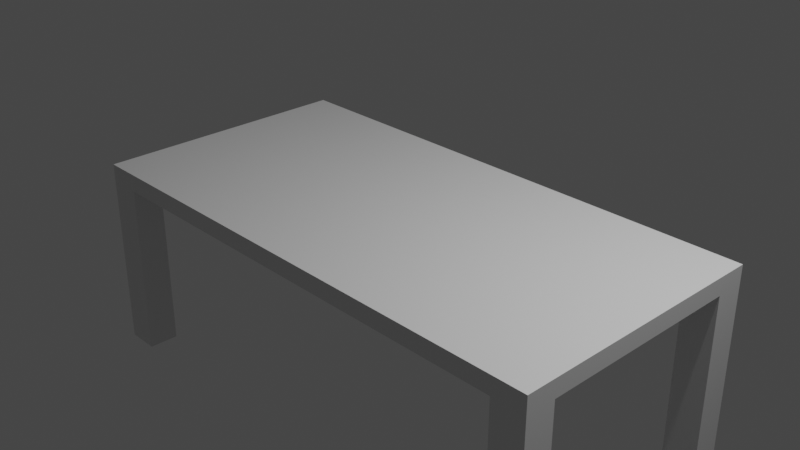 # Source: table_-_startFile.blend  (saved by Blender 3.3.6; exported with 4.5.12 LTS)
import bpy
from mathutils import Matrix  # noqa: F401  (used for matrix-valued properties, if any)

bpy.ops.wm.read_factory_settings(use_empty=True)
scene = bpy.context.scene
scene.name = 'Scene'

# ---- collections
col_collection = bpy.data.collections.new('Collection'); scene.collection.children.link(col_collection)

# ---- materials (node trees are filled in below, after node groups)
mat_tablematerial = bpy.data.materials.new('TableMaterial')
mat_tablematerial.alpha_threshold = 0.0
mat_tablematerial.use_transparent_shadow = False
mat_tablematerial.roughness = 0.5
mat_tablematerial.line_color = (0.0, 0.0, 0.0, 1.0)

# ---- material node trees
mat_tablematerial.use_nodes = True; mat_tablematerial.node_tree.nodes.clear()
_N = mat_tablematerial.node_tree.nodes; _L = mat_tablematerial.node_tree.links
n0 = _N.new('ShaderNodeOutputMaterial'); n0.name = 'Material Output'; n0.location = (300, 300)
n1 = _N.new('ShaderNodeBsdfPrincipled'); n1.name = 'Principled BSDF'; n1.location = (10, 300)
n1.distribution = 'GGX'
n1.subsurface_method = 'RANDOM_WALK_SKIN'
n1.inputs[3].default_value = 1.45
n1.inputs[27].default_value = (0.0, 0.0, 0.0, 1.0)
n1.inputs[28].default_value = 1.0
_L.new(n1.outputs[0], n0.inputs[0])
n0.is_active_output = True

# ---- world
world_world = bpy.data.worlds.new('World'); scene.world = world_world
world_world.use_nodes = True; world_world.node_tree.nodes.clear()
_N = world_world.node_tree.nodes; _L = world_world.node_tree.links
n0 = _N.new('ShaderNodeOutputWorld'); n0.name = 'World Output'; n0.location = (300, 300)
n1 = _N.new('ShaderNodeBackground'); n1.name = 'Background'; n1.location = (10, 300)
n1.inputs[0].default_value = (0.05088, 0.05088, 0.05088, 1.0)
_L.new(n1.outputs[0], n0.inputs[0])
n0.is_active_output = True
world_world.color = (0.05088, 0.05088, 0.05088)
world_world.use_sun_shadow = False
world_world.sun_shadow_jitter_overblur = 0.0

# ---- cameras
cam_camera = bpy.data.cameras.new('Camera')
cam_camera.clip_end = 100.0
cam_camera.ortho_scale = 7.314

# ---- lights
light_light = bpy.data.lights.new('Light', 'POINT')
light_light.transmission_factor = 0.0
light_light.energy = 1000.0
light_light.shadow_soft_size = 0.1
light_light.shadow_maximum_resolution = 0.006
light_light.use_absolute_resolution = True

# ---- meshes
me_cube = bpy.data.meshes.new('Cube')
me_cube.from_pydata([(3.0, 1.5, 0.1), (3.0, 1.5, -0.1), (3.0, -1.5, 0.1), (3.0, -1.5, -0.1), (-3.0, 1.5, 0.1), (-3.0, 1.5, -0.1), (-3.0, -1.5, 0.1), (-3.0, -1.5, -0.1), (2.625, 1.5, -0.1), (-2.625, 1.5, -0.1), (2.625, -1.5, 0.1), (-2.625, -1.5, 0.1), (-2.625, -1.5, -0.1), (2.625, -1.5, -0.1), (-2.625, 1.5, 0.1), (2.625, 1.5, 0.1), (-3.0, 1.161, -0.1), (-3.0, -1.161, -0.1), (3.0, 1.161, 0.1), (3.0, -1.161, 0.1), (-3.0, -1.161, 0.1), (-3.0, 1.161, 0.1), (3.0, -1.161, -0.1), (3.0, 1.161, -0.1), (-2.625, 1.161, -0.1), (-2.625, -1.161, -0.1), (2.625, 1.161, -0.1), (2.625, -1.161, -0.1), (2.625, 1.161, 0.1), (2.625, -1.161, 0.1), (-2.625, 1.161, 0.1), (-2.625, -1.161, 0.1), (-3.0, -1.161, -2.1), (-3.0, -1.5, -2.1), (-2.625, 1.5, -2.1), (-3.0, 1.5, -2.1), (2.625, -1.5, -2.1), (3.0, -1.5, -2.1), (3.0, 1.161, -2.1), (3.0, 1.5, -2.1), (2.625, 1.5, -2.1), (-2.625, -1.5, -2.1), (-2.625, -1.161, -2.1), (2.625, -1.161, -2.1), (-3.0, 1.161, -2.1), (3.0, -1.161, -2.1), (-2.625, 1.161, -2.1), (2.625, 1.161, -2.1)], [], [(31, 20, 6, 11), (12, 11, 6, 7), (16, 21, 4, 5), (8, 1, 39, 40), (22, 19, 2, 3), (8, 15, 0, 1), (5, 4, 14, 9), (9, 14, 15, 8), (22, 3, 37, 45), (25, 27, 13, 12), (3, 2, 10, 13), (13, 10, 11, 12), (19, 29, 10, 2), (29, 31, 11, 10), (15, 14, 30, 28), (28, 30, 31, 29), (0, 15, 28, 18), (18, 28, 29, 19), (9, 8, 26, 24), (24, 26, 27, 25), (1, 23, 38, 39), (16, 24, 25, 17), (1, 0, 18, 23), (23, 18, 19, 22), (27, 22, 45, 43), (26, 23, 22, 27), (7, 6, 20, 17), (17, 20, 21, 16), (14, 4, 21, 30), (30, 21, 20, 31), (43, 45, 37, 36), (32, 42, 41, 33), (35, 34, 46, 44), (40, 39, 38, 47), (24, 16, 44, 46), (16, 5, 35, 44), (9, 24, 46, 34), (17, 25, 42, 32), (25, 12, 41, 42), (7, 17, 32, 33), (3, 13, 36, 37), (13, 27, 43, 36), (5, 9, 34, 35), (26, 8, 40, 47), (12, 7, 33, 41), (23, 26, 47, 38)])
_uv = me_cube.uv_layers.new(name='UVMap')
_uv.uv.foreach_set('vector', [0.8594, 0.7218, 0.875, 0.7218, 0.875, 0.75, 0.8594, 0.75, 0.375, 0.9844, 0.625, 0.9844, 0.625, 1.0, 0.375, 1.0, 0.375, 0.2218, 0.625, 0.2218, 0.625, 0.25, 0.375, 0.25, 0.375, 0.4844, 0.375, 0.5, 0.375, 0.5, 0.375, 0.4844, 0.375, 0.7218, 0.625, 0.7218, 0.625, 0.75, 0.375, 0.75, 0.375, 0.4844, 0.625, 0.4844, 0.625, 0.5, 0.375, 0.5, 0.375, 0.25, 0.625, 0.25, 0.625, 0.2656, 0.375, 0.2656, 0.375, 0.2656, 0.625, 0.2656, 0.625, 0.4844, 0.375, 0.4844, 0.375, 0.7218, 0.375, 0.75, 0.375, 0.75, 0.375, 0.7218, 0.1406, 0.7218, 0.3594, 0.7218, 0.3594, 0.75, 0.1406, 0.75, 0.375, 0.75, 0.625, 0.75, 0.625, 0.7656, 0.375, 0.7656, 0.375, 0.7656, 0.625, 0.7656, 0.625, 0.9844, 0.375, 0.9844, 0.625, 0.7218, 0.6406, 0.7218, 0.6406, 0.75, 0.625, 0.75, 0.6406, 0.7218, 0.8594, 0.7218, 0.8594, 0.75, 0.6406, 0.75, 0.6406, 0.5, 0.8594, 0.5, 0.8594, 0.5282, 0.6406, 0.5282, 0.6406, 0.5282, 0.8594, 0.5282, 0.8594, 0.7218, 0.6406, 0.7218, 0.625, 0.5, 0.6406, 0.5, 0.6406, 0.5282, 0.625, 0.5282, 0.625, 0.5282, 0.6406, 0.5282, 0.6406, 0.7218, 0.625, 0.7218, 0.1406, 0.5, 0.3594, 0.5, 0.3594, 0.5282, 0.1406, 0.5282, 0.1406, 0.5282, 0.3594, 0.5282, 0.3594, 0.7218, 0.1406, 0.7218, 0.375, 0.5, 0.375, 0.5282, 0.375, 0.5282, 0.375, 0.5, 0.125, 0.5282, 0.1406, 0.5282, 0.1406, 0.7218, 0.125, 0.7218, 0.375, 0.5, 0.625, 0.5, 0.625, 0.5282, 0.375, 0.5282, 0.375, 0.5282, 0.625, 0.5282, 0.625, 0.7218, 0.375, 0.7218, 0.3594, 0.7218, 0.375, 0.7218, 0.375, 0.7218, 0.3594, 0.7218, 0.3594, 0.5282, 0.375, 0.5282, 0.375, 0.7218, 0.3594, 0.7218, 0.375, 0.0, 0.625, 0.0, 0.625, 0.02821, 0.375, 0.02821, 0.375, 0.02821, 0.625, 0.02821, 0.625, 0.2218, 0.375, 0.2218, 0.8594, 0.5, 0.875, 0.5, 0.875, 0.5282, 0.8594, 0.5282, 0.8594, 0.5282, 0.875, 0.5282, 0.875, 0.7218, 0.8594, 0.7218, 0.3594, 0.7218, 0.375, 0.7218, 0.375, 0.75, 0.3594, 0.75, 0.125, 0.7218, 0.1406, 0.7218, 0.1406, 0.75, 0.125, 0.75, 0.125, 0.5, 0.1406, 0.5, 0.1406, 0.5282, 0.125, 0.5282, 0.3594, 0.5, 0.375, 0.5, 0.375, 0.5282, 0.3594, 0.5282, 0.1406, 0.5282, 0.125, 0.5282, 0.125, 0.5282, 0.1406, 0.5282, 0.375, 0.2218, 0.375, 0.25, 0.375, 0.25, 0.375, 0.2218, 0.1406, 0.5, 0.1406, 0.5282, 0.1406, 0.5282, 0.1406, 0.5, 0.125, 0.7218, 0.1406, 0.7218, 0.1406, 0.7218, 0.125, 0.7218, 0.1406, 0.7218, 0.1406, 0.75, 0.1406, 0.75, 0.1406, 0.7218, 0.375, 0.0, 0.375, 0.02821, 0.375, 0.02821, 0.375, 0.0, 0.375, 0.75, 0.375, 0.7656, 0.375, 0.7656, 0.375, 0.75, 0.3594, 0.75, 0.3594, 0.7218, 0.3594, 0.7218, 0.3594, 0.75, 0.375, 0.25, 0.375, 0.2656, 0.375, 0.2656, 0.375, 0.25, 0.3594, 0.5282, 0.3594, 0.5, 0.3594, 0.5, 0.3594, 0.5282, 0.375, 0.9844, 0.375, 1.0, 0.375, 1.0, 0.375, 0.9844, 0.375, 0.5282, 0.3594, 0.5282, 0.3594, 0.5282, 0.375, 0.5282])
me_cube.materials.append(mat_tablematerial)
me_cube.use_mirror_vertex_groups = False
me_cube.update()

# ---- objects
ob_table = bpy.data.objects.new('Table', me_cube)
ob_light = bpy.data.objects.new('Light', light_light)
ob_camera = bpy.data.objects.new('Camera', cam_camera)

# ---- transforms, parenting, visibility, modifiers, constraints
ob_table.location = (0.0, 0.0, 0.0)
ob_table.lock_rotations_4d = False
ob_table.empty_display_type = 'ARROWS'
ob_table.lineart.crease_threshold = 0.0
ob_light.location = (4.076, 1.005, 5.904)
ob_light.rotation_euler = (0.6503, 0.05522, 1.866)
ob_light.lock_rotations_4d = False
ob_light.empty_display_type = 'ARROWS'
ob_light.color = (0.0, 0.0, 0.0, 0.0)
ob_light.lineart.crease_threshold = 0.0
ob_camera.location = (7.359, -6.926, 4.958)
ob_camera.rotation_euler = (1.109, 0.0, 0.8149)
ob_camera.lock_rotations_4d = False
ob_camera.empty_display_type = 'ARROWS'
ob_camera.color = (0.0, 0.0, 0.0, 0.0)
ob_camera.display_type = 'WIRE'
ob_camera.lineart.crease_threshold = 0.0

# ---- collection membership
col_collection.objects.link(ob_table)
col_collection.objects.link(ob_light)
col_collection.objects.link(ob_camera)

# ---- scene / render settings (as saved in the file)
scene.camera = ob_camera
scene.frame_start = 1; scene.frame_end = 250; scene.frame_set(1)
scene.render.engine = 'BLENDER_EEVEE_NEXT'
scene.cycles.sampling_pattern = 'TABULATED_SOBOL'
scene.cycles.use_light_tree = False
scene.view_settings.view_transform = 'Filmic'
bpy.context.view_layer.update()
